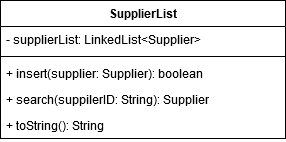

The diagram above was exported from draw.io. Its source (the exported page's mxGraphModel, read from the mxfile embedded in the PNG):
<mxGraphModel dx="1422" dy="813" grid="1" gridSize="10" guides="1" tooltips="1" connect="1" arrows="1" fold="1" page="1" pageScale="1" pageWidth="850" pageHeight="1100" math="0" shadow="0">
  <root>
    <mxCell id="0" />
    <mxCell id="1" parent="0" />
    <mxCell id="P0N66mNpEkrO8UuAuCRP-1" value="SupplierList" style="swimlane;fontStyle=1;align=center;verticalAlign=top;childLayout=stackLayout;horizontal=1;startSize=26;horizontalStack=0;resizeParent=1;resizeParentMax=0;resizeLast=0;collapsible=1;marginBottom=0;" vertex="1" parent="1">
      <mxGeometry x="283" y="300" width="285" height="138" as="geometry" />
    </mxCell>
    <mxCell id="P0N66mNpEkrO8UuAuCRP-2" value="- supplierList: LinkedList&lt;Supplier&gt;" style="text;strokeColor=none;fillColor=none;align=left;verticalAlign=top;spacingLeft=4;spacingRight=4;overflow=hidden;rotatable=0;points=[[0,0.5],[1,0.5]];portConstraint=eastwest;" vertex="1" parent="P0N66mNpEkrO8UuAuCRP-1">
      <mxGeometry y="26" width="285" height="26" as="geometry" />
    </mxCell>
    <mxCell id="P0N66mNpEkrO8UuAuCRP-3" value="" style="line;strokeWidth=1;fillColor=none;align=left;verticalAlign=middle;spacingTop=-1;spacingLeft=3;spacingRight=3;rotatable=0;labelPosition=right;points=[];portConstraint=eastwest;" vertex="1" parent="P0N66mNpEkrO8UuAuCRP-1">
      <mxGeometry y="52" width="285" height="8" as="geometry" />
    </mxCell>
    <mxCell id="P0N66mNpEkrO8UuAuCRP-4" value="+ insert(supplier: Supplier): boolean" style="text;strokeColor=none;fillColor=none;align=left;verticalAlign=top;spacingLeft=4;spacingRight=4;overflow=hidden;rotatable=0;points=[[0,0.5],[1,0.5]];portConstraint=eastwest;" vertex="1" parent="P0N66mNpEkrO8UuAuCRP-1">
      <mxGeometry y="60" width="285" height="26" as="geometry" />
    </mxCell>
    <mxCell id="P0N66mNpEkrO8UuAuCRP-6" value="+ search(suppilerID: String): Supplier" style="text;strokeColor=none;fillColor=none;align=left;verticalAlign=top;spacingLeft=4;spacingRight=4;overflow=hidden;rotatable=0;points=[[0,0.5],[1,0.5]];portConstraint=eastwest;" vertex="1" parent="P0N66mNpEkrO8UuAuCRP-1">
      <mxGeometry y="86" width="285" height="26" as="geometry" />
    </mxCell>
    <mxCell id="P0N66mNpEkrO8UuAuCRP-7" value="+ toString(): String" style="text;strokeColor=none;fillColor=none;align=left;verticalAlign=top;spacingLeft=4;spacingRight=4;overflow=hidden;rotatable=0;points=[[0,0.5],[1,0.5]];portConstraint=eastwest;" vertex="1" parent="P0N66mNpEkrO8UuAuCRP-1">
      <mxGeometry y="112" width="285" height="26" as="geometry" />
    </mxCell>
  </root>
</mxGraphModel>